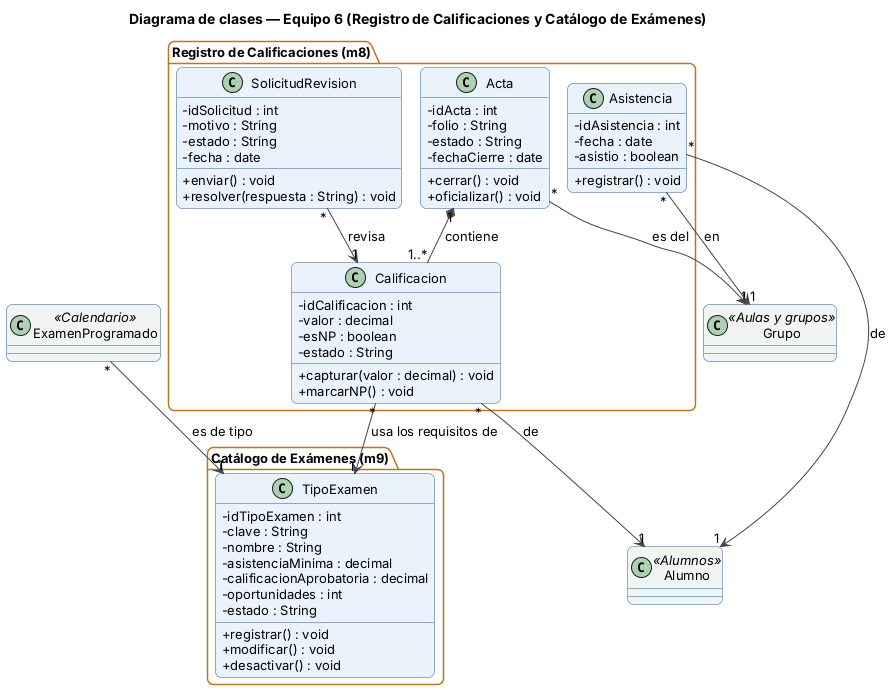

The diagram above was rendered by PlantUML. Its source (embedded in the PNG):
@startuml e6_clases_calificaciones_catalogo
!pragma layout smetana
title Diagrama de clases — Equipo 6 (Registro de Calificaciones y Catálogo de Exámenes)
skinparam shadowing false
skinparam defaultFontName Arial
skinparam defaultFontSize 13
skinparam roundCorner 12
skinparam ArrowColor #444444
skinparam actorBorderColor #1F3B57
skinparam actorBackgroundColor #FFFFFF
skinparam participantBackgroundColor #EAF2FB
skinparam participantBorderColor #2F5D8A
skinparam boundaryBackgroundColor #EAF2FB
skinparam boundaryBorderColor #2F5D8A
skinparam controlBackgroundColor #EAF2FB
skinparam controlBorderColor #2F5D8A
skinparam databaseBackgroundColor #F9E79F
skinparam databaseBorderColor #8A6D1F
skinparam componentBackgroundColor #EAF2FB
skinparam componentBorderColor #2F5D8A
skinparam interfaceBackgroundColor #FFFFFF
skinparam interfaceBorderColor #1F3B57
skinparam packageBorderColor #1F3B57
skinparam activityBackgroundColor #EAF2FB
skinparam activityBorderColor #2F5D8A
skinparam activityDiamondBackgroundColor #FFF0CC
skinparam activityDiamondBorderColor #B7791F
skinparam swimlaneTitleFontStyle bold
skinparam sequenceGroupBackgroundColor #FFF0CC
skinparam sequenceGroupBorderColor #B7791F
skinparam stateBackgroundColor #EAF2FB
skinparam stateBorderColor #2F5D8A
skinparam classAttributeIconSize 0
skinparam classBackgroundColor #EAF2FB
skinparam classBorderColor #2F5D8A
skinparam noteBackgroundColor #FFF7E6
skinparam noteBorderColor #B7791F
package "Registro de Calificaciones (m8)" {
  class Acta {
    - idActa : int
    - folio : String
    - estado : String
    - fechaCierre : date
    + cerrar() : void
    + oficializar() : void
  }
  class Calificacion {
    - idCalificacion : int
    - valor : decimal
    - esNP : boolean
    - estado : String
    + capturar(valor : decimal) : void
    + marcarNP() : void
  }
  class Asistencia {
    - idAsistencia : int
    - fecha : date
    - asistio : boolean
    + registrar() : void
  }
  class SolicitudRevision {
    - idSolicitud : int
    - motivo : String
    - estado : String
    - fecha : date
    + enviar() : void
    + resolver(respuesta : String) : void
  }
}
package "Catálogo de Exámenes (m9)" {
  class TipoExamen {
    - idTipoExamen : int
    - clave : String
    - nombre : String
    - asistenciaMinima : decimal
    - calificacionAprobatoria : decimal
    - oportunidades : int
    - estado : String
    + registrar() : void
    + modificar() : void
    + desactivar() : void
  }
}
class Alumno <<Alumnos>> #F2F4F4
class Grupo <<Aulas y grupos>> #F2F4F4
class ExamenProgramado <<Calendario>> #F2F4F4
Acta "1" *-- "1..*" Calificacion : contiene
Acta "*" --> "1" Grupo : es del
Calificacion "*" --> "1" Alumno : de
Calificacion "*" --> "1" TipoExamen : usa los requisitos de
Asistencia "*" --> "1" Alumno : de
Asistencia "*" --> "1" Grupo : en
SolicitudRevision "*" --> "1" Calificacion : revisa
ExamenProgramado "*" --> "1" TipoExamen : es de tipo
@enduml